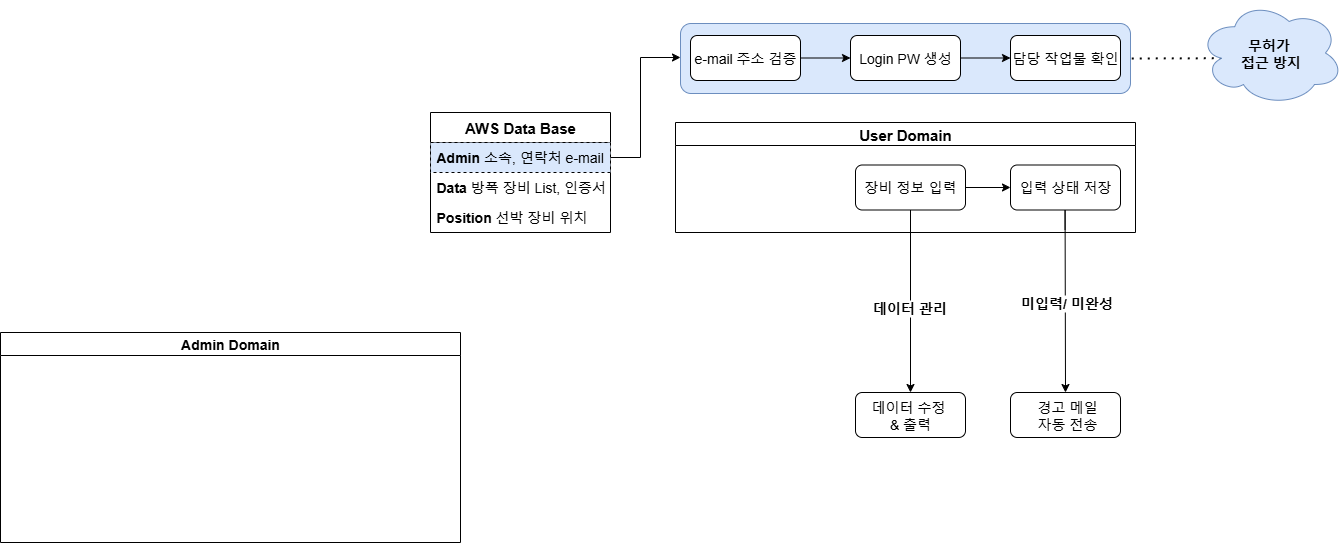

The diagram above was exported from draw.io. Its source (the exported page's mxGraphModel, read from the mxfile embedded in the PNG):
<mxGraphModel dx="2549" dy="876" grid="1" gridSize="10" guides="1" tooltips="1" connect="1" arrows="1" fold="1" page="1" pageScale="1" pageWidth="827" pageHeight="1169" math="0" shadow="0">
  <root>
    <mxCell id="0" />
    <mxCell id="1" parent="0" />
    <mxCell id="edkDDNtD3hpGfq71PkZ--19" value="" style="edgeStyle=orthogonalEdgeStyle;rounded=0;orthogonalLoop=1;jettySize=auto;html=1;exitX=1;exitY=0.5;exitDx=0;exitDy=0;entryX=0;entryY=0.5;entryDx=0;entryDy=0;" parent="1" source="edkDDNtD3hpGfq71PkZ--16" target="edkDDNtD3hpGfq71PkZ--13" edge="1">
      <mxGeometry relative="1" as="geometry">
        <Array as="points">
          <mxPoint y="165" />
          <mxPoint y="65" />
        </Array>
        <mxPoint y="70" as="targetPoint" />
      </mxGeometry>
    </mxCell>
    <mxCell id="edkDDNtD3hpGfq71PkZ--15" value="&lt;b&gt;&lt;font style=&quot;font-size: 15px;&quot;&gt;AWS Data Base&lt;/font&gt;&lt;/b&gt;" style="swimlane;fontStyle=0;childLayout=stackLayout;horizontal=1;startSize=30;horizontalStack=0;resizeParent=1;resizeParentMax=0;resizeLast=0;collapsible=1;marginBottom=0;whiteSpace=wrap;html=1;" parent="1" vertex="1">
      <mxGeometry x="-210" y="120" width="180" height="120" as="geometry">
        <mxRectangle x="-160" y="120" width="100" height="30" as="alternateBounds" />
      </mxGeometry>
    </mxCell>
    <mxCell id="edkDDNtD3hpGfq71PkZ--16" value="&lt;font style=&quot;font-size: 14px;&quot;&gt;&lt;b style=&quot;&quot;&gt;Admin&lt;/b&gt; 소속, 연락처 e-mail&lt;/font&gt;" style="text;strokeColor=default;fillColor=#dae8fc;align=left;verticalAlign=middle;spacingLeft=4;spacingRight=4;overflow=hidden;points=[[0,0.5],[1,0.5]];portConstraint=eastwest;rotatable=0;whiteSpace=wrap;html=1;perimeterSpacing=0;dashed=1;" parent="edkDDNtD3hpGfq71PkZ--15" vertex="1">
      <mxGeometry y="30" width="180" height="30" as="geometry" />
    </mxCell>
    <mxCell id="edkDDNtD3hpGfq71PkZ--17" value="&lt;font style=&quot;font-size: 14px;&quot;&gt;&lt;b style=&quot;&quot;&gt;Data&lt;/b&gt; 방폭 장비 List, 인증서&lt;/font&gt;" style="text;align=left;verticalAlign=middle;spacingLeft=4;spacingRight=4;overflow=hidden;points=[[0,0.5],[1,0.5]];portConstraint=eastwest;rotatable=0;whiteSpace=wrap;html=1;" parent="edkDDNtD3hpGfq71PkZ--15" vertex="1">
      <mxGeometry y="60" width="180" height="30" as="geometry" />
    </mxCell>
    <mxCell id="edkDDNtD3hpGfq71PkZ--18" value="&lt;font style=&quot;font-size: 14px;&quot;&gt;&lt;b style=&quot;&quot;&gt;Position&lt;/b&gt; 선박 장비 위치&amp;nbsp;&lt;/font&gt;" style="text;strokeColor=none;fillColor=none;align=left;verticalAlign=middle;spacingLeft=4;spacingRight=4;overflow=hidden;points=[[0,0.5],[1,0.5]];portConstraint=eastwest;rotatable=0;whiteSpace=wrap;html=1;" parent="edkDDNtD3hpGfq71PkZ--15" vertex="1">
      <mxGeometry y="90" width="180" height="30" as="geometry" />
    </mxCell>
    <mxCell id="tJ2w9ovYZYxpZvMZS7qf-21" value="" style="endArrow=none;dashed=1;html=1;dashPattern=1 3;strokeWidth=2;rounded=0;entryX=1;entryY=0.5;entryDx=0;entryDy=0;exitX=0.16;exitY=0.55;exitDx=0;exitDy=0;exitPerimeter=0;" parent="1" source="edkDDNtD3hpGfq71PkZ--8" target="edkDDNtD3hpGfq71PkZ--13" edge="1">
      <mxGeometry width="50" height="50" relative="1" as="geometry">
        <mxPoint x="369.28932188134524" y="65" as="sourcePoint" />
        <mxPoint x="489.28932188134524" y="115" as="targetPoint" />
      </mxGeometry>
    </mxCell>
    <mxCell id="edkDDNtD3hpGfq71PkZ--8" value="&lt;span style=&quot;font-size: 14px;&quot;&gt;&lt;b&gt;무허가&amp;nbsp;&lt;/b&gt;&lt;/span&gt;&lt;div&gt;&lt;span style=&quot;font-size: 14px;&quot;&gt;&lt;b&gt;접근 방지&lt;/b&gt;&lt;/span&gt;&lt;/div&gt;" style="ellipse;shape=cloud;whiteSpace=wrap;html=1;fillColor=#dae8fc;strokeColor=#6c8ebf;" parent="1" vertex="1">
      <mxGeometry x="558" y="8" width="145" height="105" as="geometry" />
    </mxCell>
    <mxCell id="tJ2w9ovYZYxpZvMZS7qf-17" value="&lt;font style=&quot;font-size: 15px;&quot;&gt;User Domain&lt;/font&gt;" style="swimlane;whiteSpace=wrap;html=1;" parent="1" vertex="1">
      <mxGeometry x="35" y="130" width="460" height="110" as="geometry" />
    </mxCell>
    <mxCell id="tJ2w9ovYZYxpZvMZS7qf-25" value="&lt;font style=&quot;font-size: 14px;&quot;&gt;장비 정보 입력&lt;/font&gt;" style="whiteSpace=wrap;html=1;rounded=1;" parent="tJ2w9ovYZYxpZvMZS7qf-17" vertex="1">
      <mxGeometry x="180" y="42.5" width="110" height="45" as="geometry" />
    </mxCell>
    <mxCell id="tJ2w9ovYZYxpZvMZS7qf-29" value="&lt;font style=&quot;font-size: 14px;&quot;&gt;입력 상태 저장&lt;/font&gt;" style="whiteSpace=wrap;html=1;rounded=1;" parent="tJ2w9ovYZYxpZvMZS7qf-17" vertex="1">
      <mxGeometry x="335" y="42.5" width="110" height="45" as="geometry" />
    </mxCell>
    <mxCell id="tJ2w9ovYZYxpZvMZS7qf-30" value="" style="edgeStyle=orthogonalEdgeStyle;rounded=0;orthogonalLoop=1;jettySize=auto;html=1;" parent="tJ2w9ovYZYxpZvMZS7qf-17" source="tJ2w9ovYZYxpZvMZS7qf-25" target="tJ2w9ovYZYxpZvMZS7qf-29" edge="1">
      <mxGeometry relative="1" as="geometry" />
    </mxCell>
    <mxCell id="tJ2w9ovYZYxpZvMZS7qf-41" value="" style="edgeStyle=orthogonalEdgeStyle;rounded=0;orthogonalLoop=1;jettySize=auto;html=1;" parent="1" source="tJ2w9ovYZYxpZvMZS7qf-25" edge="1">
      <mxGeometry relative="1" as="geometry">
        <mxPoint x="270" y="400" as="targetPoint" />
      </mxGeometry>
    </mxCell>
    <mxCell id="tJ2w9ovYZYxpZvMZS7qf-42" value="&lt;b&gt;&lt;font style=&quot;font-size: 14px;&quot;&gt;데이터 관리&lt;/font&gt;&lt;/b&gt;" style="edgeLabel;html=1;align=center;verticalAlign=middle;resizable=0;points=[];" parent="tJ2w9ovYZYxpZvMZS7qf-41" vertex="1" connectable="0">
      <mxGeometry x="-0.0105" y="-2" relative="1" as="geometry">
        <mxPoint x="1" y="8" as="offset" />
      </mxGeometry>
    </mxCell>
    <mxCell id="E9hsQxRl4FJ7_HClxVdp-24" value="&lt;font style=&quot;font-size: 14px;&quot;&gt;Admin Domain&lt;/font&gt;" style="swimlane;whiteSpace=wrap;html=1;" vertex="1" parent="1">
      <mxGeometry x="-640" y="340" width="460" height="210" as="geometry" />
    </mxCell>
    <mxCell id="tJ2w9ovYZYxpZvMZS7qf-32" value="" style="edgeStyle=orthogonalEdgeStyle;rounded=0;orthogonalLoop=1;jettySize=auto;html=1;" parent="1" edge="1">
      <mxGeometry relative="1" as="geometry">
        <Array as="points">
          <mxPoint x="424.58" y="217.5" />
          <mxPoint x="424.58" y="217.5" />
        </Array>
        <mxPoint x="424.58000000000044" y="237.5" as="sourcePoint" />
        <mxPoint x="425" y="400" as="targetPoint" />
      </mxGeometry>
    </mxCell>
    <mxCell id="tJ2w9ovYZYxpZvMZS7qf-33" value="&lt;b&gt;&lt;font style=&quot;font-size: 14px;&quot;&gt;미입력/ 미완성&lt;/font&gt;&lt;/b&gt;" style="edgeLabel;html=1;align=center;verticalAlign=middle;resizable=0;points=[];" parent="tJ2w9ovYZYxpZvMZS7qf-32" vertex="1" connectable="0">
      <mxGeometry x="0.1158" y="1" relative="1" as="geometry">
        <mxPoint as="offset" />
      </mxGeometry>
    </mxCell>
    <mxCell id="tJ2w9ovYZYxpZvMZS7qf-31" value="&lt;font style=&quot;font-size: 14px;&quot;&gt;&amp;nbsp;경고 메일&lt;/font&gt;&lt;div&gt;&lt;font style=&quot;font-size: 14px;&quot;&gt;&amp;nbsp;자동 전송&lt;/font&gt;&lt;/div&gt;" style="whiteSpace=wrap;html=1;rounded=1;" parent="1" vertex="1">
      <mxGeometry x="370" y="400" width="110" height="45" as="geometry" />
    </mxCell>
    <mxCell id="tJ2w9ovYZYxpZvMZS7qf-40" value="&lt;font style=&quot;font-size: 14px;&quot;&gt;데이터 수정&amp;nbsp;&lt;/font&gt;&lt;div&gt;&lt;font style=&quot;font-size: 14px;&quot;&gt;&amp;amp; 출력&lt;/font&gt;&lt;/div&gt;" style="whiteSpace=wrap;html=1;rounded=1;" parent="1" vertex="1">
      <mxGeometry x="215" y="400" width="110" height="45" as="geometry" />
    </mxCell>
    <mxCell id="E9hsQxRl4FJ7_HClxVdp-28" value="" style="group" vertex="1" connectable="0" parent="1">
      <mxGeometry x="40" y="31" width="450" height="70" as="geometry" />
    </mxCell>
    <mxCell id="edkDDNtD3hpGfq71PkZ--13" value="" style="rounded=1;whiteSpace=wrap;html=1;fillColor=#dae8fc;strokeColor=#6c8ebf;" parent="E9hsQxRl4FJ7_HClxVdp-28" vertex="1">
      <mxGeometry width="450" height="70" as="geometry" />
    </mxCell>
    <mxCell id="E9hsQxRl4FJ7_HClxVdp-10" value="" style="group" vertex="1" connectable="0" parent="E9hsQxRl4FJ7_HClxVdp-28">
      <mxGeometry x="10" y="12" width="430" height="45" as="geometry" />
    </mxCell>
    <mxCell id="edkDDNtD3hpGfq71PkZ--1" value="&lt;font style=&quot;font-size: 14px;&quot;&gt;e-mail 주소 검증&lt;/font&gt;" style="rounded=1;whiteSpace=wrap;html=1;" parent="E9hsQxRl4FJ7_HClxVdp-10" vertex="1">
      <mxGeometry width="110" height="45" as="geometry" />
    </mxCell>
    <mxCell id="edkDDNtD3hpGfq71PkZ--2" value="&lt;font style=&quot;font-size: 14px;&quot;&gt;Login PW 생성&lt;/font&gt;" style="whiteSpace=wrap;html=1;rounded=1;" parent="E9hsQxRl4FJ7_HClxVdp-10" vertex="1">
      <mxGeometry x="160" width="110" height="45" as="geometry" />
    </mxCell>
    <mxCell id="edkDDNtD3hpGfq71PkZ--6" value="&lt;font style=&quot;font-size: 14px;&quot;&gt;담당 작업물 확인&lt;/font&gt;" style="whiteSpace=wrap;html=1;rounded=1;" parent="E9hsQxRl4FJ7_HClxVdp-10" vertex="1">
      <mxGeometry x="320" width="110" height="45" as="geometry" />
    </mxCell>
    <mxCell id="edkDDNtD3hpGfq71PkZ--3" value="" style="edgeStyle=orthogonalEdgeStyle;rounded=0;orthogonalLoop=1;jettySize=auto;html=1;" parent="E9hsQxRl4FJ7_HClxVdp-10" source="edkDDNtD3hpGfq71PkZ--1" target="edkDDNtD3hpGfq71PkZ--2" edge="1">
      <mxGeometry relative="1" as="geometry" />
    </mxCell>
    <mxCell id="edkDDNtD3hpGfq71PkZ--7" value="" style="edgeStyle=orthogonalEdgeStyle;rounded=0;orthogonalLoop=1;jettySize=auto;html=1;" parent="E9hsQxRl4FJ7_HClxVdp-10" source="edkDDNtD3hpGfq71PkZ--2" target="edkDDNtD3hpGfq71PkZ--6" edge="1">
      <mxGeometry relative="1" as="geometry" />
    </mxCell>
  </root>
</mxGraphModel>